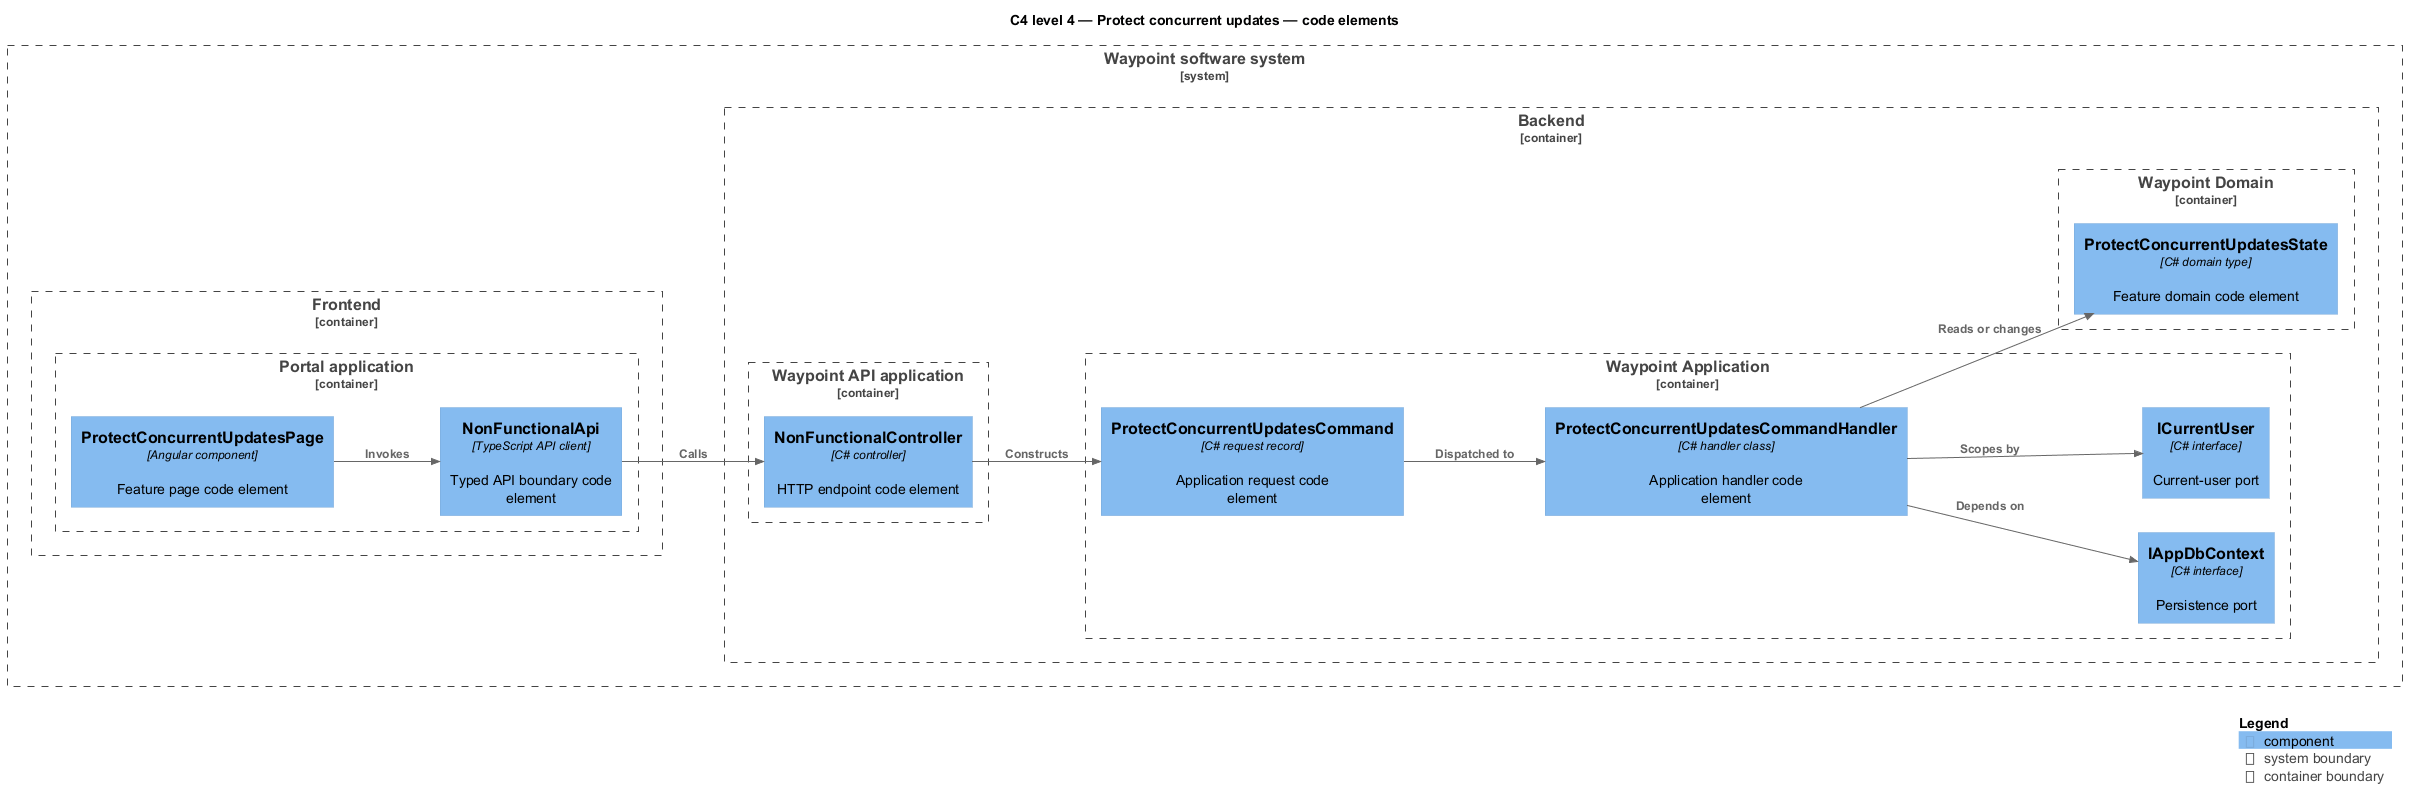

The diagram above was rendered by PlantUML. Its source (embedded in the PNG):
@startuml
!include <C4/C4_Component>
LAYOUT_LEFT_RIGHT()
title C4 level 4 — Protect concurrent updates — code elements
System_Boundary(waypoint, "Waypoint software system") {
  Container_Boundary(frontend, "Frontend") {
    Container_Boundary(frontend_app, "Portal application") {
      Component(page, "ProtectConcurrentUpdatesPage", "Angular component", "Feature page code element")
      Component(client, "NonFunctionalApi", "TypeScript API client", "Typed API boundary code element")
    }
  }
  Container_Boundary(backend, "Backend") {
    Container_Boundary(api_app, "Waypoint API application") {
      Component(controller, "NonFunctionalController", "C# controller", "HTTP endpoint code element")
    }
    Container_Boundary(application, "Waypoint Application") {
      Component(request, "ProtectConcurrentUpdatesCommand", "C# request record", "Application request code element")
      Component(handler, "ProtectConcurrentUpdatesCommandHandler", "C# handler class", "Application handler code element")
      Component(dbport, "IAppDbContext", "C# interface", "Persistence port")
      Component(current, "ICurrentUser", "C# interface", "Current-user port")
    }
    Container_Boundary(domain, "Waypoint Domain") {
      Component(entity, "ProtectConcurrentUpdatesState", "C# domain type", "Feature domain code element")
    }
  }
}
Rel(page, client, "Invokes")
Rel(client, controller, "Calls")
Rel(controller, request, "Constructs")
Rel(request, handler, "Dispatched to")
Rel(handler, dbport, "Depends on")
Rel(handler, current, "Scopes by")
Rel(handler, entity, "Reads or changes")
SHOW_LEGEND()
@enduml